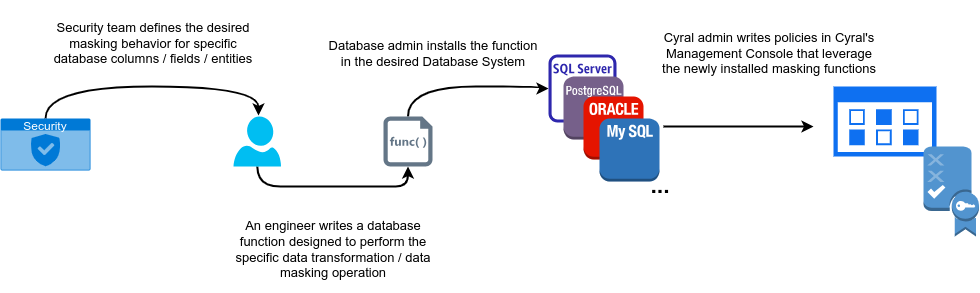

The diagram above was exported from draw.io. Its source (the exported page's mxGraphModel, read from the mxfile embedded in the PNG):
<mxGraphModel dx="1434" dy="830" grid="1" gridSize="10" guides="1" tooltips="1" connect="1" arrows="1" fold="1" page="1" pageScale="1" pageWidth="1169" pageHeight="827" math="0" shadow="0">
  <root>
    <mxCell id="0" />
    <mxCell id="1" parent="0" />
    <mxCell id="ZDvzFwrtYiuS_Qhf5HtO-27" value="" style="sketch=0;outlineConnect=0;fontColor=#232F3E;gradientColor=none;fillColor=#2E27AD;strokeColor=none;dashed=0;verticalLabelPosition=bottom;verticalAlign=top;align=center;html=1;fontSize=12;fontStyle=0;aspect=fixed;pointerEvents=1;shape=mxgraph.aws4.rds_sql_server_instance_alt;" vertex="1" parent="1">
      <mxGeometry x="615" y="128" width="68" height="68" as="geometry" />
    </mxCell>
    <mxCell id="ZDvzFwrtYiuS_Qhf5HtO-34" style="edgeStyle=orthogonalEdgeStyle;rounded=0;orthogonalLoop=1;jettySize=auto;html=1;exitX=0.5;exitY=1;exitDx=0;exitDy=0;exitPerimeter=0;entryX=0.5;entryY=1;entryDx=0;entryDy=0;entryPerimeter=0;strokeWidth=2;curved=1;" edge="1" parent="1" source="ZDvzFwrtYiuS_Qhf5HtO-1" target="ZDvzFwrtYiuS_Qhf5HtO-15">
      <mxGeometry relative="1" as="geometry">
        <Array as="points">
          <mxPoint x="324" y="260" />
          <mxPoint x="370" y="260" />
          <mxPoint x="440" y="260" />
          <mxPoint x="450" y="260" />
          <mxPoint x="475" y="260" />
        </Array>
      </mxGeometry>
    </mxCell>
    <mxCell id="ZDvzFwrtYiuS_Qhf5HtO-1" value="" style="verticalLabelPosition=bottom;html=1;verticalAlign=top;align=center;strokeColor=none;fillColor=#00BEF2;shape=mxgraph.azure.user;" vertex="1" parent="1">
      <mxGeometry x="300" y="190" width="47.5" height="50" as="geometry" />
    </mxCell>
    <mxCell id="ZDvzFwrtYiuS_Qhf5HtO-36" style="edgeStyle=orthogonalEdgeStyle;rounded=0;orthogonalLoop=1;jettySize=auto;html=1;exitX=0.5;exitY=0;exitDx=0;exitDy=0;exitPerimeter=0;strokeWidth=2;curved=1;" edge="1" parent="1" source="ZDvzFwrtYiuS_Qhf5HtO-15" target="ZDvzFwrtYiuS_Qhf5HtO-27">
      <mxGeometry relative="1" as="geometry">
        <Array as="points">
          <mxPoint x="475" y="160" />
          <mxPoint x="610" y="160" />
          <mxPoint x="610" y="162" />
        </Array>
      </mxGeometry>
    </mxCell>
    <mxCell id="ZDvzFwrtYiuS_Qhf5HtO-15" value="" style="sketch=0;aspect=fixed;pointerEvents=1;shadow=0;dashed=0;html=1;strokeColor=none;labelPosition=center;verticalLabelPosition=bottom;verticalAlign=top;align=center;fillColor=#647687;shape=mxgraph.mscae.enterprise.code_file;fontColor=#ffffff;" vertex="1" parent="1">
      <mxGeometry x="450" y="190" width="49" height="50" as="geometry" />
    </mxCell>
    <mxCell id="ZDvzFwrtYiuS_Qhf5HtO-25" value="" style="outlineConnect=0;dashed=0;verticalLabelPosition=bottom;verticalAlign=top;align=center;html=1;shape=mxgraph.aws3.postgre_sql_instance;fillColor=#76608a;fontColor=#ffffff;strokeColor=#432D57;" vertex="1" parent="1">
      <mxGeometry x="630" y="150" width="60" height="63" as="geometry" />
    </mxCell>
    <mxCell id="ZDvzFwrtYiuS_Qhf5HtO-26" value="" style="outlineConnect=0;dashed=0;verticalLabelPosition=bottom;verticalAlign=top;align=center;html=1;shape=mxgraph.aws3.oracle_db_instance_2;fillColor=#e51400;fontColor=#ffffff;strokeColor=#B20000;" vertex="1" parent="1">
      <mxGeometry x="650" y="170" width="60" height="63" as="geometry" />
    </mxCell>
    <mxCell id="ZDvzFwrtYiuS_Qhf5HtO-28" value="" style="outlineConnect=0;dashed=0;verticalLabelPosition=bottom;verticalAlign=top;align=center;html=1;shape=mxgraph.aws3.mysql_db_instance_2;fillColor=#2E73B8;gradientColor=none;" vertex="1" parent="1">
      <mxGeometry x="666" y="192" width="60" height="63" as="geometry" />
    </mxCell>
    <mxCell id="ZDvzFwrtYiuS_Qhf5HtO-29" value="&lt;font style=&quot;font-size: 23px;&quot;&gt;&lt;b&gt;...&lt;/b&gt;&lt;/font&gt;" style="text;html=1;strokeColor=none;fillColor=none;align=center;verticalAlign=middle;whiteSpace=wrap;rounded=0;" vertex="1" parent="1">
      <mxGeometry x="697" y="244" width="60" height="30" as="geometry" />
    </mxCell>
    <mxCell id="ZDvzFwrtYiuS_Qhf5HtO-30" value="" style="sketch=0;aspect=fixed;pointerEvents=1;shadow=0;dashed=0;html=1;strokeColor=none;labelPosition=center;verticalLabelPosition=bottom;verticalAlign=top;align=center;fillColor=#0e70f1;shape=mxgraph.mscae.enterprise.management_console;" vertex="1" parent="1">
      <mxGeometry x="900" y="160" width="102.94" height="70" as="geometry" />
    </mxCell>
    <mxCell id="ZDvzFwrtYiuS_Qhf5HtO-31" value="" style="outlineConnect=0;dashed=0;verticalLabelPosition=bottom;verticalAlign=top;align=center;html=1;shape=mxgraph.aws3.policy;fillColor=#5294CF;gradientColor=none;" vertex="1" parent="1">
      <mxGeometry x="990" y="220" width="55.5" height="90" as="geometry" />
    </mxCell>
    <mxCell id="ZDvzFwrtYiuS_Qhf5HtO-32" value="&lt;font style=&quot;font-size: 13px;&quot;&gt;An engineer writes a database function designed to perform the specific data transformation / data masking operation&lt;/font&gt;" style="text;html=1;strokeColor=none;fillColor=none;align=center;verticalAlign=middle;whiteSpace=wrap;rounded=0;" vertex="1" parent="1">
      <mxGeometry x="290" y="280" width="220" height="86" as="geometry" />
    </mxCell>
    <mxCell id="ZDvzFwrtYiuS_Qhf5HtO-37" value="&lt;font style=&quot;font-size: 13px;&quot;&gt;Database admin installs the function in the desired Database System&lt;/font&gt;" style="text;html=1;strokeColor=none;fillColor=none;align=center;verticalAlign=middle;whiteSpace=wrap;rounded=0;" vertex="1" parent="1">
      <mxGeometry x="390" y="84" width="220" height="86" as="geometry" />
    </mxCell>
    <mxCell id="ZDvzFwrtYiuS_Qhf5HtO-38" value="" style="endArrow=classic;html=1;rounded=0;strokeWidth=2;" edge="1" parent="1">
      <mxGeometry width="50" height="50" relative="1" as="geometry">
        <mxPoint x="730" y="200" as="sourcePoint" />
        <mxPoint x="880" y="200" as="targetPoint" />
      </mxGeometry>
    </mxCell>
    <mxCell id="ZDvzFwrtYiuS_Qhf5HtO-39" value="&lt;font style=&quot;font-size: 13px;&quot;&gt;Cyral admin writes policies in Cyral's Management Console that leverage the newly installed masking functions&lt;/font&gt;" style="text;html=1;strokeColor=none;fillColor=none;align=center;verticalAlign=middle;whiteSpace=wrap;rounded=0;" vertex="1" parent="1">
      <mxGeometry x="726" y="84" width="220" height="86" as="geometry" />
    </mxCell>
    <mxCell id="ZDvzFwrtYiuS_Qhf5HtO-42" style="edgeStyle=orthogonalEdgeStyle;rounded=0;orthogonalLoop=1;jettySize=auto;html=1;exitX=0.5;exitY=0;exitDx=0;exitDy=0;exitPerimeter=0;entryX=0.653;entryY=-0.02;entryDx=0;entryDy=0;entryPerimeter=0;curved=1;strokeWidth=2;" edge="1" parent="1" source="ZDvzFwrtYiuS_Qhf5HtO-40">
      <mxGeometry relative="1" as="geometry">
        <mxPoint x="106" y="192" as="sourcePoint" />
        <mxPoint x="325.01750000000004" y="189" as="targetPoint" />
        <Array as="points">
          <mxPoint x="112" y="160" />
          <mxPoint x="325" y="160" />
        </Array>
      </mxGeometry>
    </mxCell>
    <mxCell id="ZDvzFwrtYiuS_Qhf5HtO-40" value="Security" style="html=1;whiteSpace=wrap;strokeColor=none;fillColor=#0079D6;labelPosition=center;verticalLabelPosition=middle;verticalAlign=top;align=center;fontSize=12;outlineConnect=0;spacingTop=-6;fontColor=#FFFFFF;sketch=0;shape=mxgraph.sitemap.security;" vertex="1" parent="1">
      <mxGeometry x="67" y="192" width="90" height="52" as="geometry" />
    </mxCell>
    <mxCell id="ZDvzFwrtYiuS_Qhf5HtO-41" value="&lt;font style=&quot;font-size: 13px;&quot;&gt;Security team defines the desired masking behavior for specific database columns / fields / entities&lt;/font&gt;" style="text;html=1;strokeColor=none;fillColor=none;align=center;verticalAlign=middle;whiteSpace=wrap;rounded=0;" vertex="1" parent="1">
      <mxGeometry x="110" y="74" width="220" height="86" as="geometry" />
    </mxCell>
  </root>
</mxGraphModel>